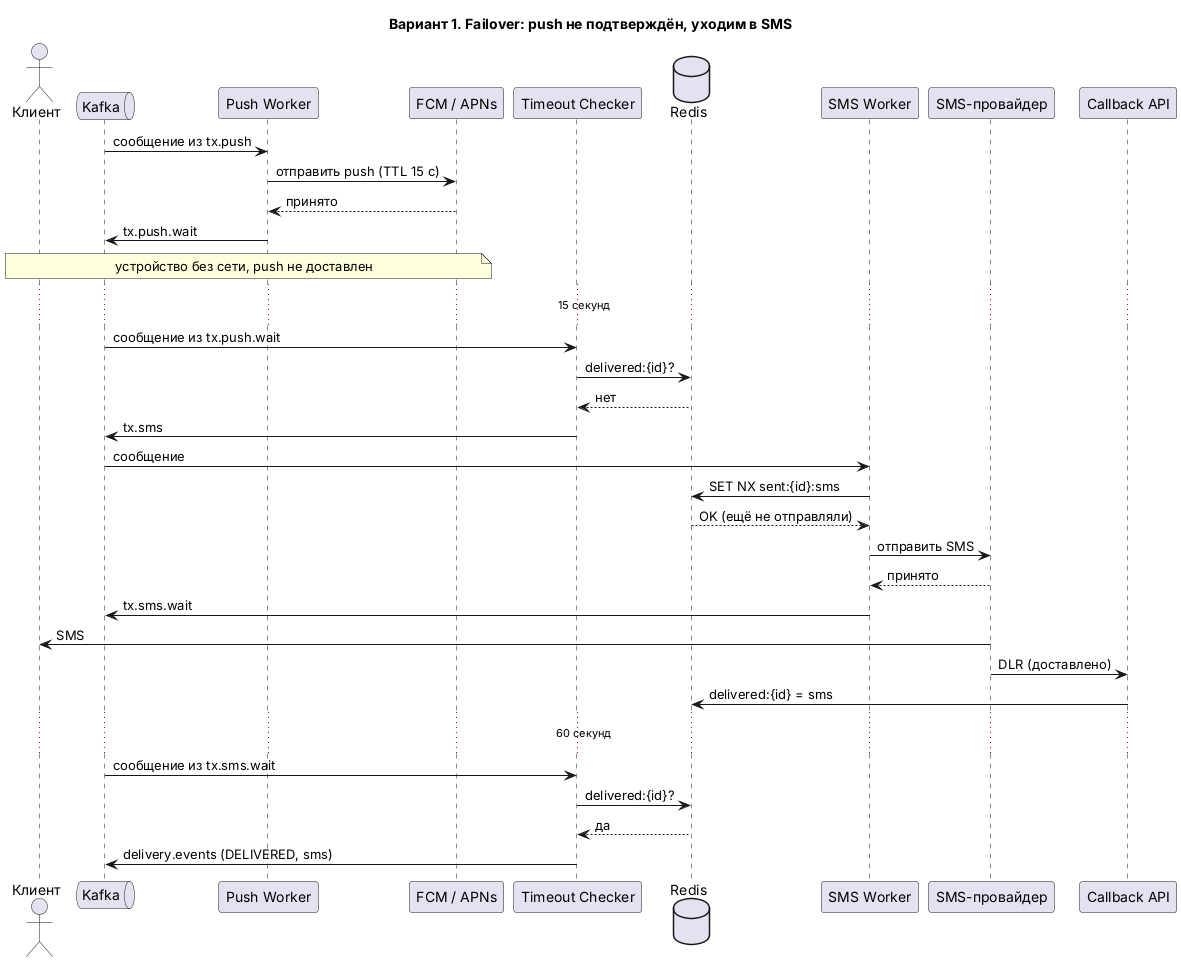

The diagram above was rendered by PlantUML. Its source (embedded in the PNG):
@startuml
title Вариант 1. Failover: push не подтверждён, уходим в SMS
actor "Клиент" as U
queue "Kafka" as K
participant "Push Worker" as PW
participant "FCM / APNs" as F
participant "Timeout Checker" as TC
database "Redis" as R
participant "SMS Worker" as SW
participant "SMS-провайдер" as S
participant "Callback API" as CB

K -> PW: сообщение из tx.push
PW -> F: отправить push (TTL 15 с)
F --> PW: принято
PW -> K: tx.push.wait
note over U, F: устройство без сети, push не доставлен
... 15 секунд ...
K -> TC: сообщение из tx.push.wait
TC -> R: delivered:{id}?
R --> TC: нет
TC -> K: tx.sms
K -> SW: сообщение
SW -> R: SET NX sent:{id}:sms
R --> SW: OK (ещё не отправляли)
SW -> S: отправить SMS
S --> SW: принято
SW -> K: tx.sms.wait
S -> U: SMS
S -> CB: DLR (доставлено)
CB -> R: delivered:{id} = sms
... 60 секунд ...
K -> TC: сообщение из tx.sms.wait
TC -> R: delivered:{id}?
R --> TC: да
TC -> K: delivery.events (DELIVERED, sms)
@enduml